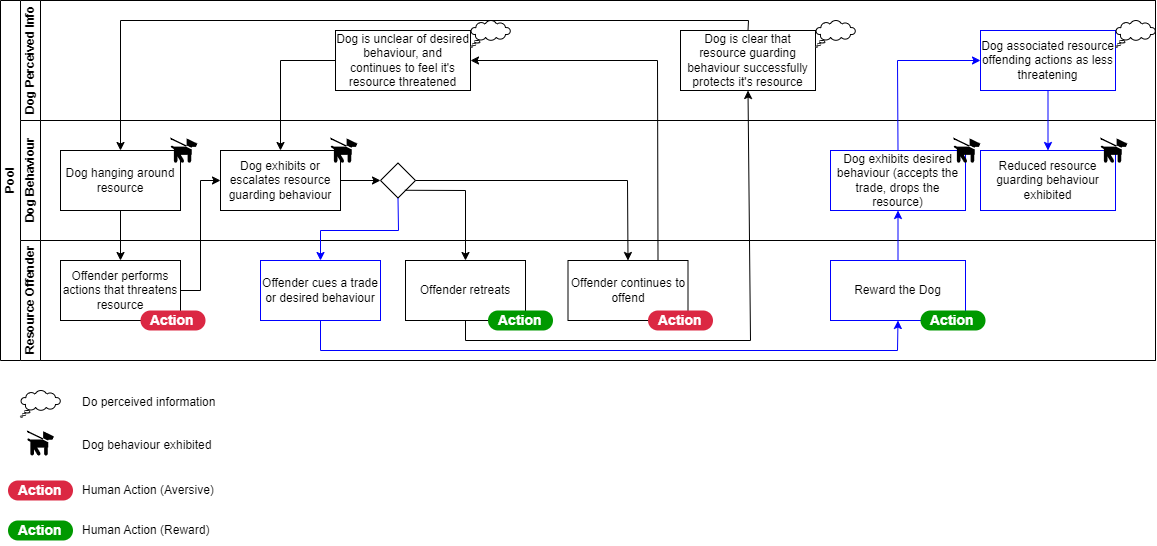

The diagram above was exported from draw.io. Its source (the exported page's mxGraphModel, read from the mxfile embedded in the PNG):
<mxGraphModel dx="1195" dy="697" grid="1" gridSize="10" guides="1" tooltips="1" connect="1" arrows="1" fold="1" page="1" pageScale="1" pageWidth="850" pageHeight="1100" math="0" shadow="0">
  <root>
    <mxCell id="0" />
    <mxCell id="1" parent="0" />
    <mxCell id="aqhtfSJBKBTR2CALF8Vj-18" value="Pool" style="swimlane;childLayout=stackLayout;resizeParent=1;resizeParentMax=0;horizontal=0;startSize=20;horizontalStack=0;html=1;" parent="1" vertex="1">
      <mxGeometry x="20" y="30" width="1155" height="360" as="geometry" />
    </mxCell>
    <mxCell id="aqhtfSJBKBTR2CALF8Vj-19" value="Dog Perceived Info" style="swimlane;startSize=20;horizontal=0;html=1;" parent="aqhtfSJBKBTR2CALF8Vj-18" vertex="1">
      <mxGeometry x="20" width="1135" height="120" as="geometry" />
    </mxCell>
    <mxCell id="htVxZLxJHMkOOjAPhOBh-11" value="Dog is unclear of desired behaviour, and continues to feel it's resource threatened" style="rounded=0;whiteSpace=wrap;html=1;" vertex="1" parent="aqhtfSJBKBTR2CALF8Vj-19">
      <mxGeometry x="315" y="30" width="135" height="60" as="geometry" />
    </mxCell>
    <mxCell id="htVxZLxJHMkOOjAPhOBh-14" value="Dog is clear that resource guarding behaviour successfully protects it's resource" style="rounded=0;whiteSpace=wrap;html=1;" vertex="1" parent="aqhtfSJBKBTR2CALF8Vj-19">
      <mxGeometry x="660" y="30" width="135" height="60" as="geometry" />
    </mxCell>
    <mxCell id="htVxZLxJHMkOOjAPhOBh-23" value="Dog associated resource offending actions as less threatening" style="rounded=0;whiteSpace=wrap;html=1;strokeColor=#0000FF;" vertex="1" parent="aqhtfSJBKBTR2CALF8Vj-19">
      <mxGeometry x="960" y="30" width="135" height="60" as="geometry" />
    </mxCell>
    <mxCell id="htVxZLxJHMkOOjAPhOBh-71" value="" style="whiteSpace=wrap;html=1;shape=mxgraph.basic.cloud_callout" vertex="1" parent="aqhtfSJBKBTR2CALF8Vj-19">
      <mxGeometry x="450" y="20" width="40" height="26.67" as="geometry" />
    </mxCell>
    <mxCell id="htVxZLxJHMkOOjAPhOBh-73" value="" style="whiteSpace=wrap;html=1;shape=mxgraph.basic.cloud_callout" vertex="1" parent="aqhtfSJBKBTR2CALF8Vj-19">
      <mxGeometry x="795" y="20" width="40" height="26.67" as="geometry" />
    </mxCell>
    <mxCell id="htVxZLxJHMkOOjAPhOBh-74" value="" style="whiteSpace=wrap;html=1;shape=mxgraph.basic.cloud_callout" vertex="1" parent="aqhtfSJBKBTR2CALF8Vj-19">
      <mxGeometry x="1095" y="20" width="40" height="26.67" as="geometry" />
    </mxCell>
    <mxCell id="aqhtfSJBKBTR2CALF8Vj-20" value="Dog Behaviour" style="swimlane;startSize=20;horizontal=0;html=1;" parent="aqhtfSJBKBTR2CALF8Vj-18" vertex="1">
      <mxGeometry x="20" y="120" width="1135" height="120" as="geometry" />
    </mxCell>
    <mxCell id="htVxZLxJHMkOOjAPhOBh-1" value="Dog hanging around resource" style="rounded=0;whiteSpace=wrap;html=1;" vertex="1" parent="aqhtfSJBKBTR2CALF8Vj-20">
      <mxGeometry x="40" y="30" width="120" height="60" as="geometry" />
    </mxCell>
    <mxCell id="htVxZLxJHMkOOjAPhOBh-2" value="Dog exhibits or escalates resource guarding behaviour" style="rounded=0;whiteSpace=wrap;html=1;" vertex="1" parent="aqhtfSJBKBTR2CALF8Vj-20">
      <mxGeometry x="200" y="30" width="120" height="60" as="geometry" />
    </mxCell>
    <mxCell id="htVxZLxJHMkOOjAPhOBh-6" value="" style="rhombus;whiteSpace=wrap;html=1;" vertex="1" parent="aqhtfSJBKBTR2CALF8Vj-20">
      <mxGeometry x="360" y="42.5" width="35" height="35" as="geometry" />
    </mxCell>
    <mxCell id="htVxZLxJHMkOOjAPhOBh-7" value="" style="endArrow=classic;html=1;rounded=0;exitX=1;exitY=0.5;exitDx=0;exitDy=0;entryX=0;entryY=0.5;entryDx=0;entryDy=0;" edge="1" parent="aqhtfSJBKBTR2CALF8Vj-20" source="htVxZLxJHMkOOjAPhOBh-2" target="htVxZLxJHMkOOjAPhOBh-6">
      <mxGeometry width="50" height="50" relative="1" as="geometry">
        <mxPoint x="330" y="90" as="sourcePoint" />
        <mxPoint x="380" y="40" as="targetPoint" />
      </mxGeometry>
    </mxCell>
    <mxCell id="htVxZLxJHMkOOjAPhOBh-20" value="Dog exhibits desired behaviour (accepts the trade, drops the resource)" style="rounded=0;whiteSpace=wrap;html=1;strokeColor=#0000FF;" vertex="1" parent="aqhtfSJBKBTR2CALF8Vj-20">
      <mxGeometry x="810" y="30" width="135" height="60" as="geometry" />
    </mxCell>
    <mxCell id="htVxZLxJHMkOOjAPhOBh-27" value="Reduced resource guarding behaviour exhibited" style="rounded=0;whiteSpace=wrap;html=1;strokeColor=#0000FF;" vertex="1" parent="aqhtfSJBKBTR2CALF8Vj-20">
      <mxGeometry x="960" y="30" width="135" height="60" as="geometry" />
    </mxCell>
    <mxCell id="htVxZLxJHMkOOjAPhOBh-30" value="" style="shape=mxgraph.signs.animals.dog_on_leash;html=1;pointerEvents=1;fillColor=#000000;strokeColor=none;verticalLabelPosition=bottom;verticalAlign=top;align=center;" vertex="1" parent="aqhtfSJBKBTR2CALF8Vj-20">
      <mxGeometry x="150" y="17.170000000000016" width="27" height="25.33" as="geometry" />
    </mxCell>
    <mxCell id="htVxZLxJHMkOOjAPhOBh-31" value="" style="shape=mxgraph.signs.animals.dog_on_leash;html=1;pointerEvents=1;fillColor=#000000;strokeColor=none;verticalLabelPosition=bottom;verticalAlign=top;align=center;" vertex="1" parent="aqhtfSJBKBTR2CALF8Vj-20">
      <mxGeometry x="310" y="17.170000000000016" width="27" height="25.33" as="geometry" />
    </mxCell>
    <mxCell id="htVxZLxJHMkOOjAPhOBh-69" value="" style="shape=mxgraph.signs.animals.dog_on_leash;html=1;pointerEvents=1;fillColor=#000000;strokeColor=none;verticalLabelPosition=bottom;verticalAlign=top;align=center;" vertex="1" parent="aqhtfSJBKBTR2CALF8Vj-20">
      <mxGeometry x="933" y="17.170000000000016" width="27" height="25.33" as="geometry" />
    </mxCell>
    <mxCell id="htVxZLxJHMkOOjAPhOBh-70" value="" style="shape=mxgraph.signs.animals.dog_on_leash;html=1;pointerEvents=1;fillColor=#000000;strokeColor=none;verticalLabelPosition=bottom;verticalAlign=top;align=center;" vertex="1" parent="aqhtfSJBKBTR2CALF8Vj-20">
      <mxGeometry x="1080" y="17.170000000000016" width="27" height="25.33" as="geometry" />
    </mxCell>
    <mxCell id="aqhtfSJBKBTR2CALF8Vj-21" value="Resource Offender" style="swimlane;startSize=20;horizontal=0;html=1;" parent="aqhtfSJBKBTR2CALF8Vj-18" vertex="1">
      <mxGeometry x="20" y="240" width="1135" height="120" as="geometry" />
    </mxCell>
    <mxCell id="aqhtfSJBKBTR2CALF8Vj-23" value="Offender performs actions that threatens resource" style="rounded=0;whiteSpace=wrap;html=1;" parent="aqhtfSJBKBTR2CALF8Vj-21" vertex="1">
      <mxGeometry x="40" y="20" width="120" height="60" as="geometry" />
    </mxCell>
    <mxCell id="htVxZLxJHMkOOjAPhOBh-4" value="Offender retreats" style="rounded=0;whiteSpace=wrap;html=1;" vertex="1" parent="aqhtfSJBKBTR2CALF8Vj-21">
      <mxGeometry x="385" y="20" width="120" height="60" as="geometry" />
    </mxCell>
    <mxCell id="htVxZLxJHMkOOjAPhOBh-5" value="Offender continues to offend" style="rounded=0;whiteSpace=wrap;html=1;" vertex="1" parent="aqhtfSJBKBTR2CALF8Vj-21">
      <mxGeometry x="547.5" y="20" width="120" height="60" as="geometry" />
    </mxCell>
    <mxCell id="htVxZLxJHMkOOjAPhOBh-15" value="Action" style="rounded=1;whiteSpace=wrap;html=1;arcSize=50;strokeColor=none;strokeWidth=1;fillColor=#009900;fontColor=#FFFFFF;whiteSpace=wrap;align=left;verticalAlign=middle;spacingLeft=0;fontStyle=1;fontSize=14;spacing=10;" vertex="1" parent="aqhtfSJBKBTR2CALF8Vj-21">
      <mxGeometry x="467.5" y="70" width="65" height="20" as="geometry" />
    </mxCell>
    <mxCell id="htVxZLxJHMkOOjAPhOBh-16" value="Action" style="rounded=1;whiteSpace=wrap;html=1;arcSize=50;strokeColor=none;strokeWidth=1;fillColor=#DB2843;fontColor=#FFFFFF;whiteSpace=wrap;align=left;verticalAlign=middle;spacingLeft=0;fontStyle=1;fontSize=14;spacing=10;" vertex="1" parent="aqhtfSJBKBTR2CALF8Vj-21">
      <mxGeometry x="120" y="70" width="65" height="20" as="geometry" />
    </mxCell>
    <mxCell id="htVxZLxJHMkOOjAPhOBh-17" value="Action" style="rounded=1;whiteSpace=wrap;html=1;arcSize=50;strokeColor=none;strokeWidth=1;fillColor=#DB2843;fontColor=#FFFFFF;whiteSpace=wrap;align=left;verticalAlign=middle;spacingLeft=0;fontStyle=1;fontSize=14;spacing=10;" vertex="1" parent="aqhtfSJBKBTR2CALF8Vj-21">
      <mxGeometry x="627.5" y="70" width="65" height="20" as="geometry" />
    </mxCell>
    <mxCell id="htVxZLxJHMkOOjAPhOBh-19" value="Offender cues a trade or desired behaviour" style="rounded=0;whiteSpace=wrap;html=1;strokeColor=#0000FF;" vertex="1" parent="aqhtfSJBKBTR2CALF8Vj-21">
      <mxGeometry x="240" y="20" width="120" height="60" as="geometry" />
    </mxCell>
    <mxCell id="htVxZLxJHMkOOjAPhOBh-22" value="Reward the Dog" style="rounded=0;whiteSpace=wrap;html=1;strokeColor=#0000FF;" vertex="1" parent="aqhtfSJBKBTR2CALF8Vj-21">
      <mxGeometry x="810" y="20" width="135" height="60" as="geometry" />
    </mxCell>
    <mxCell id="htVxZLxJHMkOOjAPhOBh-24" value="" style="endArrow=classic;html=1;rounded=0;exitX=0.5;exitY=1;exitDx=0;exitDy=0;entryX=0.5;entryY=1;entryDx=0;entryDy=0;strokeColor=#0000FF;" edge="1" parent="aqhtfSJBKBTR2CALF8Vj-21" source="htVxZLxJHMkOOjAPhOBh-19" target="htVxZLxJHMkOOjAPhOBh-22">
      <mxGeometry width="50" height="50" relative="1" as="geometry">
        <mxPoint x="310" y="200" as="sourcePoint" />
        <mxPoint x="360" y="150" as="targetPoint" />
        <Array as="points">
          <mxPoint x="300" y="110" />
          <mxPoint x="877" y="110" />
        </Array>
      </mxGeometry>
    </mxCell>
    <mxCell id="htVxZLxJHMkOOjAPhOBh-29" value="Action" style="rounded=1;whiteSpace=wrap;html=1;arcSize=50;strokeColor=none;strokeWidth=1;fillColor=#009900;fontColor=#FFFFFF;whiteSpace=wrap;align=left;verticalAlign=middle;spacingLeft=0;fontStyle=1;fontSize=14;spacing=10;" vertex="1" parent="aqhtfSJBKBTR2CALF8Vj-21">
      <mxGeometry x="900" y="70" width="65" height="20" as="geometry" />
    </mxCell>
    <mxCell id="aqhtfSJBKBTR2CALF8Vj-30" value="" style="endArrow=classic;html=1;rounded=0;exitX=0.5;exitY=1;exitDx=0;exitDy=0;entryX=0.5;entryY=0;entryDx=0;entryDy=0;" parent="aqhtfSJBKBTR2CALF8Vj-18" source="htVxZLxJHMkOOjAPhOBh-1" target="aqhtfSJBKBTR2CALF8Vj-23" edge="1">
      <mxGeometry width="50" height="50" relative="1" as="geometry">
        <mxPoint x="180" y="230" as="sourcePoint" />
        <mxPoint x="160" y="230" as="targetPoint" />
      </mxGeometry>
    </mxCell>
    <mxCell id="htVxZLxJHMkOOjAPhOBh-3" value="" style="endArrow=classic;html=1;rounded=0;exitX=1;exitY=0.5;exitDx=0;exitDy=0;entryX=0;entryY=0.5;entryDx=0;entryDy=0;" edge="1" parent="aqhtfSJBKBTR2CALF8Vj-18" source="aqhtfSJBKBTR2CALF8Vj-23" target="htVxZLxJHMkOOjAPhOBh-2">
      <mxGeometry width="50" height="50" relative="1" as="geometry">
        <mxPoint x="300" y="340" as="sourcePoint" />
        <mxPoint x="350" y="290" as="targetPoint" />
        <Array as="points">
          <mxPoint x="200" y="290" />
          <mxPoint x="200" y="180" />
        </Array>
      </mxGeometry>
    </mxCell>
    <mxCell id="htVxZLxJHMkOOjAPhOBh-8" value="" style="endArrow=classic;html=1;rounded=0;entryX=0.5;entryY=0;entryDx=0;entryDy=0;exitX=0.697;exitY=0.779;exitDx=0;exitDy=0;exitPerimeter=0;" edge="1" parent="aqhtfSJBKBTR2CALF8Vj-18" source="htVxZLxJHMkOOjAPhOBh-6" target="htVxZLxJHMkOOjAPhOBh-4">
      <mxGeometry width="50" height="50" relative="1" as="geometry">
        <mxPoint x="420" y="190" as="sourcePoint" />
        <mxPoint x="480" y="170" as="targetPoint" />
        <Array as="points">
          <mxPoint x="465" y="190" />
        </Array>
      </mxGeometry>
    </mxCell>
    <mxCell id="htVxZLxJHMkOOjAPhOBh-9" value="" style="endArrow=classic;html=1;rounded=0;exitX=1;exitY=0.5;exitDx=0;exitDy=0;entryX=0.5;entryY=0;entryDx=0;entryDy=0;" edge="1" parent="aqhtfSJBKBTR2CALF8Vj-18" source="htVxZLxJHMkOOjAPhOBh-6" target="htVxZLxJHMkOOjAPhOBh-5">
      <mxGeometry width="50" height="50" relative="1" as="geometry">
        <mxPoint x="460" y="230" as="sourcePoint" />
        <mxPoint x="510" y="180" as="targetPoint" />
        <Array as="points">
          <mxPoint x="627" y="180" />
        </Array>
      </mxGeometry>
    </mxCell>
    <mxCell id="htVxZLxJHMkOOjAPhOBh-10" value="" style="endArrow=classic;html=1;rounded=0;exitX=0.5;exitY=1;exitDx=0;exitDy=0;entryX=0.5;entryY=1;entryDx=0;entryDy=0;" edge="1" parent="aqhtfSJBKBTR2CALF8Vj-18" source="htVxZLxJHMkOOjAPhOBh-4" target="htVxZLxJHMkOOjAPhOBh-14">
      <mxGeometry width="50" height="50" relative="1" as="geometry">
        <mxPoint x="260" y="350" as="sourcePoint" />
        <mxPoint x="670" y="280" as="targetPoint" />
        <Array as="points">
          <mxPoint x="465" y="340" />
          <mxPoint x="750" y="340" />
        </Array>
      </mxGeometry>
    </mxCell>
    <mxCell id="htVxZLxJHMkOOjAPhOBh-12" value="" style="endArrow=classic;html=1;rounded=0;exitX=0;exitY=0.5;exitDx=0;exitDy=0;entryX=0.5;entryY=0;entryDx=0;entryDy=0;" edge="1" parent="aqhtfSJBKBTR2CALF8Vj-18" source="htVxZLxJHMkOOjAPhOBh-11" target="htVxZLxJHMkOOjAPhOBh-2">
      <mxGeometry width="50" height="50" relative="1" as="geometry">
        <mxPoint x="230" y="90" as="sourcePoint" />
        <mxPoint x="280" y="40" as="targetPoint" />
        <Array as="points">
          <mxPoint x="280" y="60" />
        </Array>
      </mxGeometry>
    </mxCell>
    <mxCell id="htVxZLxJHMkOOjAPhOBh-13" value="" style="endArrow=classic;html=1;rounded=0;exitX=0.75;exitY=0;exitDx=0;exitDy=0;entryX=1;entryY=0.5;entryDx=0;entryDy=0;" edge="1" parent="aqhtfSJBKBTR2CALF8Vj-18" source="htVxZLxJHMkOOjAPhOBh-5" target="htVxZLxJHMkOOjAPhOBh-11">
      <mxGeometry width="50" height="50" relative="1" as="geometry">
        <mxPoint x="560" y="200" as="sourcePoint" />
        <mxPoint x="610" y="150" as="targetPoint" />
        <Array as="points">
          <mxPoint x="657" y="60" />
        </Array>
      </mxGeometry>
    </mxCell>
    <mxCell id="htVxZLxJHMkOOjAPhOBh-18" value="" style="endArrow=classic;html=1;rounded=0;exitX=0.5;exitY=1;exitDx=0;exitDy=0;entryX=0.5;entryY=0;entryDx=0;entryDy=0;strokeColor=#0000FF;" edge="1" parent="aqhtfSJBKBTR2CALF8Vj-18" source="htVxZLxJHMkOOjAPhOBh-6" target="htVxZLxJHMkOOjAPhOBh-19">
      <mxGeometry width="50" height="50" relative="1" as="geometry">
        <mxPoint x="300" y="430" as="sourcePoint" />
        <mxPoint x="280" y="330" as="targetPoint" />
        <Array as="points">
          <mxPoint x="398" y="230" />
          <mxPoint x="320" y="230" />
        </Array>
      </mxGeometry>
    </mxCell>
    <mxCell id="htVxZLxJHMkOOjAPhOBh-21" value="" style="endArrow=classic;html=1;rounded=0;exitX=0.5;exitY=0;exitDx=0;exitDy=0;entryX=0.5;entryY=0;entryDx=0;entryDy=0;" edge="1" parent="aqhtfSJBKBTR2CALF8Vj-18" source="htVxZLxJHMkOOjAPhOBh-14" target="htVxZLxJHMkOOjAPhOBh-1">
      <mxGeometry width="50" height="50" relative="1" as="geometry">
        <mxPoint x="480" y="10" as="sourcePoint" />
        <mxPoint x="530" y="-40" as="targetPoint" />
        <Array as="points">
          <mxPoint x="748" y="20" />
          <mxPoint x="120" y="20" />
        </Array>
      </mxGeometry>
    </mxCell>
    <mxCell id="htVxZLxJHMkOOjAPhOBh-25" value="" style="endArrow=classic;html=1;rounded=0;exitX=0.5;exitY=0;exitDx=0;exitDy=0;entryX=0.5;entryY=1;entryDx=0;entryDy=0;strokeColor=#0000FF;" edge="1" parent="aqhtfSJBKBTR2CALF8Vj-18" source="htVxZLxJHMkOOjAPhOBh-22" target="htVxZLxJHMkOOjAPhOBh-20">
      <mxGeometry width="50" height="50" relative="1" as="geometry">
        <mxPoint x="970" y="410" as="sourcePoint" />
        <mxPoint x="1020" y="360" as="targetPoint" />
      </mxGeometry>
    </mxCell>
    <mxCell id="htVxZLxJHMkOOjAPhOBh-26" value="" style="endArrow=classic;html=1;rounded=0;entryX=0;entryY=0.5;entryDx=0;entryDy=0;exitX=0.5;exitY=0;exitDx=0;exitDy=0;strokeColor=#0000FF;" edge="1" parent="aqhtfSJBKBTR2CALF8Vj-18" source="htVxZLxJHMkOOjAPhOBh-20" target="htVxZLxJHMkOOjAPhOBh-23">
      <mxGeometry width="50" height="50" relative="1" as="geometry">
        <mxPoint x="830" y="440" as="sourcePoint" />
        <mxPoint x="880" y="390" as="targetPoint" />
        <Array as="points">
          <mxPoint x="897" y="60" />
        </Array>
      </mxGeometry>
    </mxCell>
    <mxCell id="htVxZLxJHMkOOjAPhOBh-28" value="" style="endArrow=classic;html=1;rounded=0;exitX=0.5;exitY=1;exitDx=0;exitDy=0;entryX=0.5;entryY=0;entryDx=0;entryDy=0;strokeColor=#0000FF;" edge="1" parent="aqhtfSJBKBTR2CALF8Vj-18" source="htVxZLxJHMkOOjAPhOBh-23" target="htVxZLxJHMkOOjAPhOBh-27">
      <mxGeometry width="50" height="50" relative="1" as="geometry">
        <mxPoint x="1050" y="410" as="sourcePoint" />
        <mxPoint x="1100" y="360" as="targetPoint" />
      </mxGeometry>
    </mxCell>
    <mxCell id="aqhtfSJBKBTR2CALF8Vj-47" value="" style="whiteSpace=wrap;html=1;shape=mxgraph.basic.cloud_callout" parent="1" vertex="1">
      <mxGeometry x="40" y="420" width="40" height="26.67" as="geometry" />
    </mxCell>
    <mxCell id="aqhtfSJBKBTR2CALF8Vj-48" value="Do perceived information" style="text;html=1;strokeColor=none;fillColor=none;align=left;verticalAlign=middle;whiteSpace=wrap;rounded=0;" parent="1" vertex="1">
      <mxGeometry x="100" y="416.67" width="160" height="30" as="geometry" />
    </mxCell>
    <mxCell id="aqhtfSJBKBTR2CALF8Vj-49" value="" style="shape=mxgraph.signs.animals.dog_on_leash;html=1;pointerEvents=1;fillColor=#000000;strokeColor=none;verticalLabelPosition=bottom;verticalAlign=top;align=center;" parent="1" vertex="1">
      <mxGeometry x="46.5" y="460" width="27" height="25.33" as="geometry" />
    </mxCell>
    <mxCell id="aqhtfSJBKBTR2CALF8Vj-50" value="Dog behaviour exhibited" style="text;html=1;strokeColor=none;fillColor=none;align=left;verticalAlign=middle;whiteSpace=wrap;rounded=0;" parent="1" vertex="1">
      <mxGeometry x="100" y="460" width="160" height="30" as="geometry" />
    </mxCell>
    <mxCell id="aqhtfSJBKBTR2CALF8Vj-51" value="Action" style="rounded=1;whiteSpace=wrap;html=1;arcSize=50;strokeColor=none;strokeWidth=1;fillColor=#DB2843;fontColor=#FFFFFF;whiteSpace=wrap;align=left;verticalAlign=middle;spacingLeft=0;fontStyle=1;fontSize=14;spacing=10;" parent="1" vertex="1">
      <mxGeometry x="27.5" y="510" width="65" height="20" as="geometry" />
    </mxCell>
    <mxCell id="aqhtfSJBKBTR2CALF8Vj-52" value="Human Action (Aversive)" style="text;html=1;strokeColor=none;fillColor=none;align=left;verticalAlign=middle;whiteSpace=wrap;rounded=0;" parent="1" vertex="1">
      <mxGeometry x="100" y="505" width="160" height="30" as="geometry" />
    </mxCell>
    <mxCell id="aqhtfSJBKBTR2CALF8Vj-53" value="Action" style="rounded=1;whiteSpace=wrap;html=1;arcSize=50;strokeColor=none;strokeWidth=1;fillColor=#009900;fontColor=#FFFFFF;whiteSpace=wrap;align=left;verticalAlign=middle;spacingLeft=0;fontStyle=1;fontSize=14;spacing=10;" parent="1" vertex="1">
      <mxGeometry x="27.5" y="550" width="65" height="20" as="geometry" />
    </mxCell>
    <mxCell id="aqhtfSJBKBTR2CALF8Vj-54" value="Human Action (Reward)" style="text;html=1;strokeColor=none;fillColor=none;align=left;verticalAlign=middle;whiteSpace=wrap;rounded=0;" parent="1" vertex="1">
      <mxGeometry x="100" y="545" width="160" height="30" as="geometry" />
    </mxCell>
  </root>
</mxGraphModel>